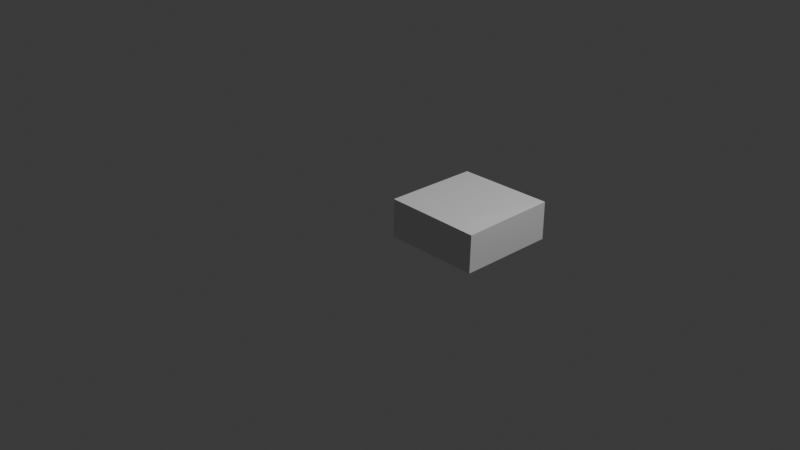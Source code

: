 # Source: rectangle_001_low_res.blend  (saved by Blender 5.1.30; exported with 4.5.12 LTS)
import bpy
from mathutils import Matrix  # noqa: F401  (used for matrix-valued properties, if any)

bpy.ops.wm.read_factory_settings(use_empty=True)
scene = bpy.context.scene
scene.name = 'Scene'

# ---- collections
col_collection = bpy.data.collections.new('Collection'); scene.collection.children.link(col_collection)

# ---- world
world_world = bpy.data.worlds.new('World'); scene.world = world_world
world_world.use_nodes = True; world_world.node_tree.nodes.clear()
_N = world_world.node_tree.nodes; _L = world_world.node_tree.links
n0 = _N.new('ShaderNodeOutputWorld'); n0.name = 'World Output'; n0.location = (200, 100)
n1 = _N.new('ShaderNodeBackground'); n1.name = 'Background'; n1.location = (-200, 100)
n1.inputs[0].default_value = (0.05088, 0.05088, 0.05088, 1.0)
_L.new(n1.outputs[0], n0.inputs[0])
n0.is_active_output = True
world_world.color = (0.05088, 0.05088, 0.05088)
world_world.sun_shadow_jitter_overblur = 0.0

# ---- cameras
cam_camera = bpy.data.cameras.new('Camera')
cam_camera.clip_end = 100.0
cam_camera.ortho_scale = 7.314

# ---- lights
light_light = bpy.data.lights.new('Light', 'POINT')
light_light.energy = 1000.0
light_light.shadow_soft_size = 0.1

# ---- meshes
me_cube_001 = bpy.data.meshes.new('Cube.001')
me_cube_001.from_pydata([(-0.04155, -0.03175, 0.2165), (-0.03908, 1.029, 0.2023), (1.027, -0.03219, 0.2015), (1.018, -0.03352, -0.2123), (-0.04493, -0.03552, -0.2075), (-0.04274, 1.026, -0.2102), (0.3131, 0.6278, -0.2235), (0.6593, 0.3438, -0.2269), (1.028, 1.035, -0.2108), (0.7816, 0.176, 0.2184), (1.031, 1.033, 0.2081)], [], [(4, 3, 0), (2, 0, 3), (6, 3, 4), (6, 7, 3), (8, 7, 5), (8, 3, 7), (8, 2, 3), (10, 9, 2), (0, 5, 4), (1, 5, 0), (6, 4, 5), (5, 7, 6), (1, 0, 9), (1, 10, 5), (1, 9, 10), (9, 0, 2), (8, 5, 10), (8, 10, 2)])
me_cube_001.update()

# ---- objects
ob_light = bpy.data.objects.new('Light', light_light)
ob_camera = bpy.data.objects.new('Camera', cam_camera)
ob_cube_001 = bpy.data.objects.new('Cube.001', me_cube_001)

# ---- transforms, parenting, visibility, modifiers, constraints
ob_light.location = (4.076, 1.005, 5.904)
ob_light.rotation_euler = (0.6503, 0.05522, 1.866)
ob_light.lock_rotations_4d = False
ob_light.empty_display_type = 'ARROWS'
ob_light.color = (0.0, 0.0, 0.0, 0.0)
ob_light.lineart.crease_threshold = 0.0
ob_camera.location = (7.359, -6.926, 4.958)
ob_camera.rotation_euler = (1.109, 0.0, 0.8149)
ob_camera.lock_rotations_4d = False
ob_camera.empty_display_type = 'ARROWS'
ob_camera.color = (0.0, 0.0, 0.0, 0.0)
ob_camera.display_type = 'WIRE'
ob_camera.lineart.crease_threshold = 0.0
ob_cube_001.location = (0.0, 0.0, 0.0)

# ---- collection membership
col_collection.objects.link(ob_light)
col_collection.objects.link(ob_camera)
col_collection.objects.link(ob_cube_001)

# ---- scene / render settings (as saved in the file)
scene.camera = ob_camera
scene.frame_start = 1; scene.frame_end = 250; scene.frame_set(1)
scene.render.engine = 'BLENDER_EEVEE_NEXT'
scene.render.bake_bias = 0.0
scene.render.bake_samples = 0
scene.cycles.sampling_pattern = 'TABULATED_SOBOL'
scene.eevee.use_volume_custom_range = False
bpy.context.view_layer.update()
